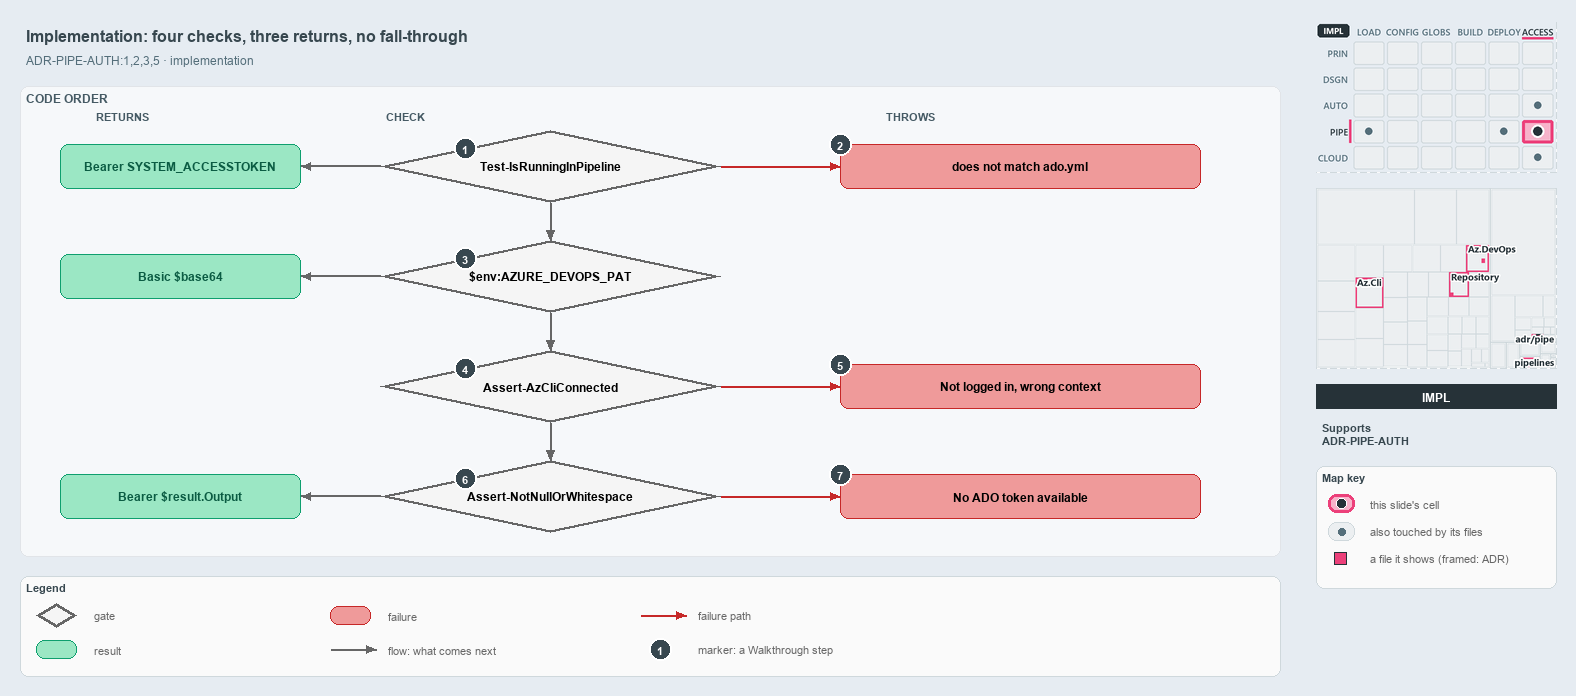

The diagram above was exported from draw.io. Its source (the exported page's mxGraphModel, read from the mxfile embedded in the PNG):
<mxGraphModel dx="1024" dy="768" grid="0" gridSize="10" guides="1" tooltips="1" connect="1" arrows="1" fold="1" page="1" pageScale="1" pageWidth="1572" pageHeight="690" background="#E6ECF2" math="0" shadow="0">
  <root>
    <mxCell id="0" />
    <mxCell id="1" parent="0" />
    <mxCell id="title" value="Implementation: four checks, three returns, no fall-through" style="text;html=1;align=left;verticalAlign=middle;fontSize=16;fontStyle=1;fontColor=#37474F;" vertex="1" parent="1">
      <mxGeometry x="20" y="14" width="1260" height="30" as="geometry" />
    </mxCell>
    <mxCell id="subtitle" value="ADR-PIPE-AUTH:1,2,3,5 &amp;#183; implementation" style="text;html=1;align=left;verticalAlign=middle;fontSize=12;fontColor=#546E7A;" vertex="1" parent="1">
      <mxGeometry x="20" y="44" width="1240" height="20" as="geometry" />
    </mxCell>
    <mxCell id="band" value="CODE ORDER" style="rounded=1;html=1;arcSize=3;fillColor=#F6F8FA;strokeColor=#E1E4E8;verticalAlign=top;align=left;spacingLeft=8;fontStyle=1;fontSize=12;fontColor=#455A64;" vertex="1" parent="1">
      <mxGeometry x="20" y="80" width="1260" height="470" as="geometry" />
    </mxCell>
    <mxCell id="col-result" value="RETURNS" style="text;html=1;align=left;verticalAlign=middle;fontSize=11;fontStyle=1;fontColor=#455A64;" vertex="1" parent="1">
      <mxGeometry x="90" y="100" width="120" height="18" as="geometry" />
    </mxCell>
    <mxCell id="col-check" value="CHECK" style="text;html=1;align=left;verticalAlign=middle;fontSize=11;fontStyle=1;fontColor=#455A64;" vertex="1" parent="1">
      <mxGeometry x="380" y="100" width="120" height="18" as="geometry" />
    </mxCell>
    <mxCell id="col-fail" value="THROWS" style="text;html=1;align=left;verticalAlign=middle;fontSize=11;fontStyle=1;fontColor=#455A64;" vertex="1" parent="1">
      <mxGeometry x="880" y="100" width="120" height="18" as="geometry" />
    </mxCell>
    <mxCell id="g-pipeline" value="&lt;b&gt;Test-IsRunningInPipeline&lt;/b&gt;" style="rhombus;whiteSpace=wrap;html=1;fillColor=#f5f5f5;strokeColor=#666666;strokeWidth=3;fontSize=12;" vertex="1" parent="1">
      <mxGeometry x="380" y="124" width="340" height="72" as="geometry" />
    </mxCell>
    <mxCell id="mark-1" value="1" style="ellipse;html=1;fillColor=#37474F;strokeColor=#FFFFFF;strokeWidth=2;fontColor=#FFFFFF;fontStyle=1;fontSize=11;" vertex="1" parent="1">
      <mxGeometry x="454.0" y="131.0" width="22" height="22" as="geometry" />
    </mxCell>
    <mxCell id="g-pat" value="&lt;b&gt;$env:AZURE_DEVOPS_PAT&lt;/b&gt;" style="rhombus;whiteSpace=wrap;html=1;fillColor=#f5f5f5;strokeColor=#666666;strokeWidth=3;fontSize=12;" vertex="1" parent="1">
      <mxGeometry x="380" y="234" width="340" height="72" as="geometry" />
    </mxCell>
    <mxCell id="mark-3" value="3" style="ellipse;html=1;fillColor=#37474F;strokeColor=#FFFFFF;strokeWidth=2;fontColor=#FFFFFF;fontStyle=1;fontSize=11;" vertex="1" parent="1">
      <mxGeometry x="454.0" y="241.0" width="22" height="22" as="geometry" />
    </mxCell>
    <mxCell id="g-azcli" value="&lt;b&gt;Assert-AzCliConnected&lt;/b&gt;" style="rhombus;whiteSpace=wrap;html=1;fillColor=#f5f5f5;strokeColor=#666666;strokeWidth=3;fontSize=12;" vertex="1" parent="1">
      <mxGeometry x="380" y="344" width="340" height="72" as="geometry" />
    </mxCell>
    <mxCell id="mark-4" value="4" style="ellipse;html=1;fillColor=#37474F;strokeColor=#FFFFFF;strokeWidth=2;fontColor=#FFFFFF;fontStyle=1;fontSize=11;" vertex="1" parent="1">
      <mxGeometry x="454.0" y="351.0" width="22" height="22" as="geometry" />
    </mxCell>
    <mxCell id="g-token" value="&lt;b&gt;Assert-NotNullOrWhitespace&lt;/b&gt;" style="rhombus;whiteSpace=wrap;html=1;fillColor=#f5f5f5;strokeColor=#666666;strokeWidth=3;fontSize=12;" vertex="1" parent="1">
      <mxGeometry x="380" y="454" width="340" height="72" as="geometry" />
    </mxCell>
    <mxCell id="mark-6" value="6" style="ellipse;html=1;fillColor=#37474F;strokeColor=#FFFFFF;strokeWidth=2;fontColor=#FFFFFF;fontStyle=1;fontSize=11;" vertex="1" parent="1">
      <mxGeometry x="454.0" y="461.0" width="22" height="22" as="geometry" />
    </mxCell>
    <mxCell id="p-e-g-pipeline-g-pat-a" value="" style="text;html=1;strokeColor=none;fillColor=none;" vertex="1" parent="1">
      <mxGeometry x="550" y="196" width="1" height="1" as="geometry" />
    </mxCell>
    <mxCell id="p-e-g-pipeline-g-pat-b" value="" style="text;html=1;strokeColor=none;fillColor=none;" vertex="1" parent="1">
      <mxGeometry x="550" y="234" width="1" height="1" as="geometry" />
    </mxCell>
    <mxCell id="e-g-pipeline-g-pat" value="" style="edgeStyle=orthogonalEdgeStyle;rounded=1;html=1;fontSize=10;endArrow=block;strokeColor=#666666;" edge="1" parent="1" source="p-e-g-pipeline-g-pat-a" target="p-e-g-pipeline-g-pat-b">
      <mxGeometry relative="1" as="geometry" />
    </mxCell>
    <mxCell id="p-e-g-pat-g-azcli-a" value="" style="text;html=1;strokeColor=none;fillColor=none;" vertex="1" parent="1">
      <mxGeometry x="550" y="306" width="1" height="1" as="geometry" />
    </mxCell>
    <mxCell id="p-e-g-pat-g-azcli-b" value="" style="text;html=1;strokeColor=none;fillColor=none;" vertex="1" parent="1">
      <mxGeometry x="550" y="344" width="1" height="1" as="geometry" />
    </mxCell>
    <mxCell id="e-g-pat-g-azcli" value="" style="edgeStyle=orthogonalEdgeStyle;rounded=1;html=1;fontSize=10;endArrow=block;strokeColor=#666666;" edge="1" parent="1" source="p-e-g-pat-g-azcli-a" target="p-e-g-pat-g-azcli-b">
      <mxGeometry relative="1" as="geometry" />
    </mxCell>
    <mxCell id="p-e-g-azcli-g-token-a" value="" style="text;html=1;strokeColor=none;fillColor=none;" vertex="1" parent="1">
      <mxGeometry x="550" y="416" width="1" height="1" as="geometry" />
    </mxCell>
    <mxCell id="p-e-g-azcli-g-token-b" value="" style="text;html=1;strokeColor=none;fillColor=none;" vertex="1" parent="1">
      <mxGeometry x="550" y="454" width="1" height="1" as="geometry" />
    </mxCell>
    <mxCell id="e-g-azcli-g-token" value="" style="edgeStyle=orthogonalEdgeStyle;rounded=1;html=1;fontSize=10;endArrow=block;strokeColor=#666666;" edge="1" parent="1" source="p-e-g-azcli-g-token-a" target="p-e-g-azcli-g-token-b">
      <mxGeometry relative="1" as="geometry" />
    </mxCell>
    <mxCell id="r-bearer-agent" value="&lt;b&gt;Bearer SYSTEM_ACCESSTOKEN&lt;/b&gt;" style="rounded=1;whiteSpace=wrap;html=1;arcSize=20;fillColor=#9BE7C4;strokeColor=#0E9F6E;fontColor=#0B5C43;fontSize=12;" vertex="1" parent="1">
      <mxGeometry x="60" y="138" width="240" height="44" as="geometry" />
    </mxCell>
    <mxCell id="p-e-g-pipeline-r-bearer-agent-a" value="" style="text;html=1;strokeColor=none;fillColor=none;" vertex="1" parent="1">
      <mxGeometry x="380" y="160" width="1" height="1" as="geometry" />
    </mxCell>
    <mxCell id="p-e-g-pipeline-r-bearer-agent-b" value="" style="text;html=1;strokeColor=none;fillColor=none;" vertex="1" parent="1">
      <mxGeometry x="300" y="160" width="1" height="1" as="geometry" />
    </mxCell>
    <mxCell id="e-g-pipeline-r-bearer-agent" value="" style="edgeStyle=orthogonalEdgeStyle;rounded=1;html=1;fontSize=10;endArrow=block;strokeColor=#666666;" edge="1" parent="1" source="p-e-g-pipeline-r-bearer-agent-a" target="p-e-g-pipeline-r-bearer-agent-b">
      <mxGeometry relative="1" as="geometry" />
    </mxCell>
    <mxCell id="r-basic" value="&lt;b&gt;Basic $base64&lt;/b&gt;" style="rounded=1;whiteSpace=wrap;html=1;arcSize=20;fillColor=#9BE7C4;strokeColor=#0E9F6E;fontColor=#0B5C43;fontSize=12;" vertex="1" parent="1">
      <mxGeometry x="60" y="248" width="240" height="44" as="geometry" />
    </mxCell>
    <mxCell id="p-e-g-pat-r-basic-a" value="" style="text;html=1;strokeColor=none;fillColor=none;" vertex="1" parent="1">
      <mxGeometry x="380" y="270" width="1" height="1" as="geometry" />
    </mxCell>
    <mxCell id="p-e-g-pat-r-basic-b" value="" style="text;html=1;strokeColor=none;fillColor=none;" vertex="1" parent="1">
      <mxGeometry x="300" y="270" width="1" height="1" as="geometry" />
    </mxCell>
    <mxCell id="e-g-pat-r-basic" value="" style="edgeStyle=orthogonalEdgeStyle;rounded=1;html=1;fontSize=10;endArrow=block;strokeColor=#666666;" edge="1" parent="1" source="p-e-g-pat-r-basic-a" target="p-e-g-pat-r-basic-b">
      <mxGeometry relative="1" as="geometry" />
    </mxCell>
    <mxCell id="r-bearer-az" value="&lt;b&gt;Bearer $result.Output&lt;/b&gt;" style="rounded=1;whiteSpace=wrap;html=1;arcSize=20;fillColor=#9BE7C4;strokeColor=#0E9F6E;fontColor=#0B5C43;fontSize=12;" vertex="1" parent="1">
      <mxGeometry x="60" y="468" width="240" height="44" as="geometry" />
    </mxCell>
    <mxCell id="p-e-g-token-r-bearer-az-a" value="" style="text;html=1;strokeColor=none;fillColor=none;" vertex="1" parent="1">
      <mxGeometry x="380" y="490" width="1" height="1" as="geometry" />
    </mxCell>
    <mxCell id="p-e-g-token-r-bearer-az-b" value="" style="text;html=1;strokeColor=none;fillColor=none;" vertex="1" parent="1">
      <mxGeometry x="300" y="490" width="1" height="1" as="geometry" />
    </mxCell>
    <mxCell id="e-g-token-r-bearer-az" value="" style="edgeStyle=orthogonalEdgeStyle;rounded=1;html=1;fontSize=10;endArrow=block;strokeColor=#666666;" edge="1" parent="1" source="p-e-g-token-r-bearer-az-a" target="p-e-g-token-r-bearer-az-b">
      <mxGeometry relative="1" as="geometry" />
    </mxCell>
    <mxCell id="f-collection" value="&lt;b&gt;does not match ado.yml&lt;/b&gt;" style="rounded=1;whiteSpace=wrap;html=1;arcSize=20;fillColor=#EF9A9A;strokeColor=#C62828;fontSize=12;" vertex="1" parent="1">
      <mxGeometry x="840" y="138" width="360" height="44" as="geometry" />
    </mxCell>
    <mxCell id="p-e-g-pipeline-f-collection-a" value="" style="text;html=1;strokeColor=none;fillColor=none;" vertex="1" parent="1">
      <mxGeometry x="720" y="160" width="1" height="1" as="geometry" />
    </mxCell>
    <mxCell id="p-e-g-pipeline-f-collection-b" value="" style="text;html=1;strokeColor=none;fillColor=none;" vertex="1" parent="1">
      <mxGeometry x="840" y="160" width="1" height="1" as="geometry" />
    </mxCell>
    <mxCell id="e-g-pipeline-f-collection" value="" style="edgeStyle=orthogonalEdgeStyle;rounded=1;html=1;fontSize=10;endArrow=block;strokeColor=#C62828;" edge="1" parent="1" source="p-e-g-pipeline-f-collection-a" target="p-e-g-pipeline-f-collection-b">
      <mxGeometry relative="1" as="geometry" />
    </mxCell>
    <mxCell id="mark-2" value="2" style="ellipse;html=1;fillColor=#37474F;strokeColor=#FFFFFF;strokeWidth=2;fontColor=#FFFFFF;fontStyle=1;fontSize=11;" vertex="1" parent="1">
      <mxGeometry x="829" y="127" width="22" height="22" as="geometry" />
    </mxCell>
    <mxCell id="f-azcli" value="&lt;b&gt;Not logged in, wrong context&lt;/b&gt;" style="rounded=1;whiteSpace=wrap;html=1;arcSize=20;fillColor=#EF9A9A;strokeColor=#C62828;fontSize=12;" vertex="1" parent="1">
      <mxGeometry x="840" y="358" width="360" height="44" as="geometry" />
    </mxCell>
    <mxCell id="p-e-g-azcli-f-azcli-a" value="" style="text;html=1;strokeColor=none;fillColor=none;" vertex="1" parent="1">
      <mxGeometry x="720" y="380" width="1" height="1" as="geometry" />
    </mxCell>
    <mxCell id="p-e-g-azcli-f-azcli-b" value="" style="text;html=1;strokeColor=none;fillColor=none;" vertex="1" parent="1">
      <mxGeometry x="840" y="380" width="1" height="1" as="geometry" />
    </mxCell>
    <mxCell id="e-g-azcli-f-azcli" value="" style="edgeStyle=orthogonalEdgeStyle;rounded=1;html=1;fontSize=10;endArrow=block;strokeColor=#C62828;" edge="1" parent="1" source="p-e-g-azcli-f-azcli-a" target="p-e-g-azcli-f-azcli-b">
      <mxGeometry relative="1" as="geometry" />
    </mxCell>
    <mxCell id="mark-5" value="5" style="ellipse;html=1;fillColor=#37474F;strokeColor=#FFFFFF;strokeWidth=2;fontColor=#FFFFFF;fontStyle=1;fontSize=11;" vertex="1" parent="1">
      <mxGeometry x="829" y="347" width="22" height="22" as="geometry" />
    </mxCell>
    <mxCell id="f-notoken" value="&lt;b&gt;No ADO token available&lt;/b&gt;" style="rounded=1;whiteSpace=wrap;html=1;arcSize=20;fillColor=#EF9A9A;strokeColor=#C62828;fontSize=12;" vertex="1" parent="1">
      <mxGeometry x="840" y="468" width="360" height="44" as="geometry" />
    </mxCell>
    <mxCell id="p-e-g-token-f-notoken-a" value="" style="text;html=1;strokeColor=none;fillColor=none;" vertex="1" parent="1">
      <mxGeometry x="720" y="490" width="1" height="1" as="geometry" />
    </mxCell>
    <mxCell id="p-e-g-token-f-notoken-b" value="" style="text;html=1;strokeColor=none;fillColor=none;" vertex="1" parent="1">
      <mxGeometry x="840" y="490" width="1" height="1" as="geometry" />
    </mxCell>
    <mxCell id="e-g-token-f-notoken" value="" style="edgeStyle=orthogonalEdgeStyle;rounded=1;html=1;fontSize=10;endArrow=block;strokeColor=#C62828;" edge="1" parent="1" source="p-e-g-token-f-notoken-a" target="p-e-g-token-f-notoken-b">
      <mxGeometry relative="1" as="geometry" />
    </mxCell>
    <mxCell id="mark-7" value="7" style="ellipse;html=1;fillColor=#37474F;strokeColor=#FFFFFF;strokeWidth=2;fontColor=#FFFFFF;fontStyle=1;fontSize=11;" vertex="1" parent="1">
      <mxGeometry x="829" y="457" width="22" height="22" as="geometry" />
    </mxCell>
    <mxCell id="legend" value="&lt;b&gt;Legend&lt;/b&gt;" style="rounded=1;whiteSpace=wrap;html=1;arcSize=6;fillColor=#FAFAFA;strokeColor=#CFD8DC;align=left;verticalAlign=top;spacing=8;fontSize=11;fontColor=#37474F;" vertex="1" parent="1">
      <mxGeometry x="20" y="570" width="1260" height="100" as="geometry" />
    </mxCell>
    <mxCell id="legend-0" value="" style="rhombus;whiteSpace=wrap;html=1;fillColor=#f5f5f5;strokeColor=#666666;strokeWidth=3;" vertex="1" parent="1">
      <mxGeometry x="36.0" y="597.0" width="40" height="24" as="geometry" />
    </mxCell>
    <mxCell id="legend-0-text" value="gate" style="text;html=1;align=left;verticalAlign=middle;fontSize=11;fontColor=#666666;" vertex="1" parent="1">
      <mxGeometry x="88" y="599" width="240" height="20" as="geometry" />
    </mxCell>
    <mxCell id="legend-1" value="" style="rounded=1;whiteSpace=wrap;html=1;arcSize=20;fillColor=#9BE7C4;strokeColor=#0E9F6E;" vertex="1" parent="1">
      <mxGeometry x="36.0" y="634.0" width="40" height="18" as="geometry" />
    </mxCell>
    <mxCell id="legend-1-text" value="result" style="text;html=1;align=left;verticalAlign=middle;fontSize=11;fontColor=#666666;" vertex="1" parent="1">
      <mxGeometry x="88" y="633" width="240" height="20" as="geometry" />
    </mxCell>
    <mxCell id="legend-2" value="" style="rounded=1;whiteSpace=wrap;html=1;arcSize=20;fillColor=#EF9A9A;strokeColor=#C62828;" vertex="1" parent="1">
      <mxGeometry x="330.0" y="600.0" width="40" height="18" as="geometry" />
    </mxCell>
    <mxCell id="legend-2-text" value="failure" style="text;html=1;align=left;verticalAlign=middle;fontSize=11;fontColor=#666666;" vertex="1" parent="1">
      <mxGeometry x="382" y="599" width="240" height="20" as="geometry" />
    </mxCell>
    <mxCell id="legend-3-a" value="" style="text;html=1;strokeColor=none;fillColor=none;" vertex="1" parent="1">
      <mxGeometry x="330" y="643" width="1" height="1" as="geometry" />
    </mxCell>
    <mxCell id="legend-3-b" value="" style="text;html=1;strokeColor=none;fillColor=none;" vertex="1" parent="1">
      <mxGeometry x="376" y="643" width="1" height="1" as="geometry" />
    </mxCell>
    <mxCell id="legend-3" value="" style="edgeStyle=orthogonalEdgeStyle;rounded=1;html=1;fontSize=10;endArrow=block;strokeColor=#666666;" edge="1" parent="1" source="legend-3-a" target="legend-3-b">
      <mxGeometry relative="1" as="geometry" />
    </mxCell>
    <mxCell id="legend-3-text" value="flow: what comes next" style="text;html=1;align=left;verticalAlign=middle;fontSize=11;fontColor=#666666;" vertex="1" parent="1">
      <mxGeometry x="382" y="633" width="240" height="20" as="geometry" />
    </mxCell>
    <mxCell id="legend-4-a" value="" style="text;html=1;strokeColor=none;fillColor=none;" vertex="1" parent="1">
      <mxGeometry x="640" y="609" width="1" height="1" as="geometry" />
    </mxCell>
    <mxCell id="legend-4-b" value="" style="text;html=1;strokeColor=none;fillColor=none;" vertex="1" parent="1">
      <mxGeometry x="686" y="609" width="1" height="1" as="geometry" />
    </mxCell>
    <mxCell id="legend-4" value="" style="edgeStyle=orthogonalEdgeStyle;rounded=1;html=1;fontSize=10;endArrow=block;strokeColor=#C62828;" edge="1" parent="1" source="legend-4-a" target="legend-4-b">
      <mxGeometry relative="1" as="geometry" />
    </mxCell>
    <mxCell id="legend-4-text" value="failure path" style="text;html=1;align=left;verticalAlign=middle;fontSize=11;fontColor=#666666;" vertex="1" parent="1">
      <mxGeometry x="692" y="599" width="240" height="20" as="geometry" />
    </mxCell>
    <mxCell id="legend-5" value="1" style="ellipse;html=1;fillColor=#37474F;strokeColor=#FFFFFF;strokeWidth=2;fontColor=#FFFFFF;fontStyle=1;fontSize=11;" vertex="1" parent="1">
      <mxGeometry x="649" y="632" width="22" height="22" as="geometry" />
    </mxCell>
    <mxCell id="legend-5-text" value="marker: a Walkthrough step" style="text;html=1;align=left;verticalAlign=middle;fontSize=11;fontColor=#666666;" vertex="1" parent="1">
      <mxGeometry x="692" y="633" width="240" height="20" as="geometry" />
    </mxCell>
    <mxCell id="minimap-stack" value="" style="shape=image;html=1;imageAspect=0;aspect=fixed;verticalLabelPosition=bottom;strokeColor=#CFD8DC;dashed=1;fillColor=#FAFAFA;image=data:image/png,(base64 omitted: 15592 chars);" vertex="1" parent="1">
      <mxGeometry x="1316" y="16" width="240" height="150" as="geometry" />
    </mxCell>
    <mxCell id="minimap-tree" value="" style="shape=image;html=1;imageAspect=0;aspect=fixed;verticalLabelPosition=bottom;strokeColor=#CFD8DC;dashed=1;fillColor=#FAFAFA;image=data:image/png,(base64 omitted: 17988 chars);" vertex="1" parent="1">
      <mxGeometry x="1316" y="182" width="240" height="180" as="geometry" />
    </mxCell>
    <mxCell id="lens-badge" value="IMPL" style="rounded=0;whiteSpace=wrap;html=1;align=center;verticalAlign=middle;fontSize=12;fontStyle=1;fontColor=#FFFFFF;fillColor=#263238;strokeColor=none;" vertex="1" parent="1">
      <mxGeometry x="1316" y="378" width="240" height="24" as="geometry" />
    </mxCell>
    <mxCell id="supports" value="&lt;b&gt;Supports&lt;/b&gt;&lt;br&gt;ADR-PIPE-AUTH" style="text;html=1;whiteSpace=wrap;align=left;verticalAlign=top;fontSize=11;fontColor=#37474F;" vertex="1" parent="1">
      <mxGeometry x="1316" y="410" width="240" height="38" as="geometry" />
    </mxCell>
    <mxCell id="mapkey" value="&lt;b&gt;Map key&lt;/b&gt;" style="rounded=1;whiteSpace=wrap;html=1;arcSize=6;fillColor=#FAFAFA;strokeColor=#CFD8DC;align=left;verticalAlign=top;spacing=8;fontSize=11;fontColor=#37474F;" vertex="1" parent="1">
      <mxGeometry x="1316" y="460" width="240" height="122" as="geometry" />
    </mxCell>
    <mxCell id="mapkey-here" value="" style="rounded=1;arcSize=20;html=1;fillColor=#F7B3CA;strokeColor=#EC407A;strokeWidth=3;" vertex="1" parent="1">
      <mxGeometry x="1328" y="488" width="26" height="18" as="geometry" />
    </mxCell>
    <mxCell id="mapkey-here-dot" value="" style="ellipse;html=1;fillColor=#263238;strokeColor=#FFFFFF;strokeWidth=1.5;" vertex="1" parent="1">
      <mxGeometry x="1336" y="492" width="10" height="10" as="geometry" />
    </mxCell>
    <mxCell id="mapkey-here-text" value="this slide's cell" style="text;html=1;align=left;verticalAlign=middle;fontSize=11;fontColor=#666666;" vertex="1" parent="1">
      <mxGeometry x="1364" y="487" width="180" height="20" as="geometry" />
    </mxCell>
    <mxCell id="mapkey-touched" value="" style="rounded=1;arcSize=20;html=1;fillColor=#ECEFF1;strokeColor=#CFD8DC;" vertex="1" parent="1">
      <mxGeometry x="1328" y="516" width="26" height="18" as="geometry" />
    </mxCell>
    <mxCell id="mapkey-touched-dot" value="" style="ellipse;html=1;fillColor=#546E7A;strokeColor=none;" vertex="1" parent="1">
      <mxGeometry x="1338" y="522" width="7" height="7" as="geometry" />
    </mxCell>
    <mxCell id="mapkey-touched-text" value="also touched by its files" style="text;html=1;align=left;verticalAlign=middle;fontSize=11;fontColor=#666666;" vertex="1" parent="1">
      <mxGeometry x="1364" y="515" width="180" height="20" as="geometry" />
    </mxCell>
    <mxCell id="mapkey-file" value="" style="rounded=0;html=1;fillColor=#EC407A;strokeColor=#263238;strokeWidth=1.5;" vertex="1" parent="1">
      <mxGeometry x="1334" y="546" width="12" height="12" as="geometry" />
    </mxCell>
    <mxCell id="mapkey-file-text" value="a file it shows (framed: ADR)" style="text;html=1;align=left;verticalAlign=middle;fontSize=11;fontColor=#666666;" vertex="1" parent="1">
      <mxGeometry x="1364" y="542" width="180" height="20" as="geometry" />
    </mxCell>
  </root>
</mxGraphModel>